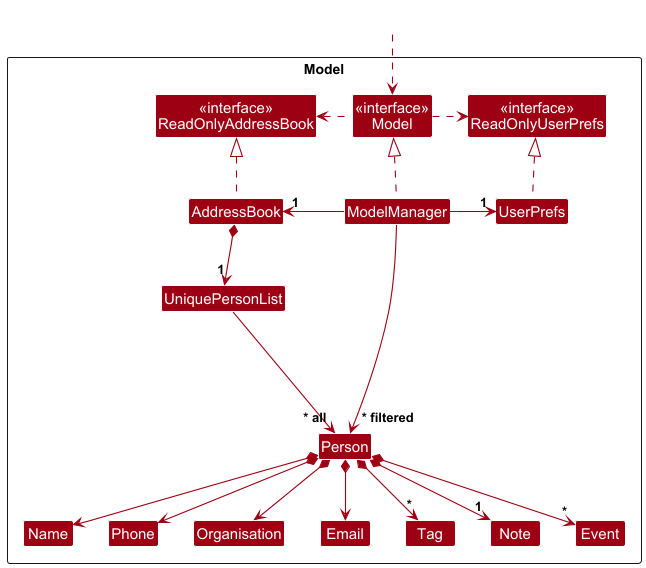

The diagram above was rendered by PlantUML. Its source (embedded in the PNG):
@startuml
!include style.puml
skinparam arrowThickness 1.1
skinparam arrowColor MODEL_COLOR
skinparam classBackgroundColor MODEL_COLOR

Package Model as ModelPackage <<Rectangle>>{
Class "<<interface>>\nReadOnlyAddressBook" as ReadOnlyAddressBook
Class "<<interface>>\nReadOnlyUserPrefs" as ReadOnlyUserPrefs
Class "<<interface>>\nModel" as Model
Class AddressBook
Class ModelManager
Class UserPrefs

Class UniquePersonList
Class Person {
  - name: Name
  - phone: Phone
  - email: Email
  - organisation: Organisation
  - note: Note
  - tags: Set<Tag>
  - events: Set<Event>
  - pinTimestamp: Long
}
Class Organisation
Class Email
Class Name
Class Phone
Class Tag
Class Note
Class Event

Class I #FFFFFF
}

Class HiddenOutside #FFFFFF
HiddenOutside ..> Model

AddressBook .up.|> ReadOnlyAddressBook

ModelManager .up.|> Model
Model .right.> ReadOnlyUserPrefs
Model .left.> ReadOnlyAddressBook
ModelManager -left-> "1" AddressBook
ModelManager -right-> "1" UserPrefs
UserPrefs .up.|> ReadOnlyUserPrefs

AddressBook *--> "1" UniquePersonList
UniquePersonList --> "~* all" Person
Person *--> Name
Person *--> Phone
Person *--> Email
Person *--> Organisation
Person *--> "*" Tag
Person *--> "1" Note
Person *--> "*" Event

Person -[hidden]up--> I
UniquePersonList -[hidden]right-> I

Name -[hidden]right-> Phone
Phone -[hidden]right-> Organisation
Organisation -[hidden]right-> Email
Email -[hidden]right-> Tag
Tag -[hidden]right-> Note
Note -[hidden]right-> Event

ModelManager --> "~* filtered" Person
@enduml